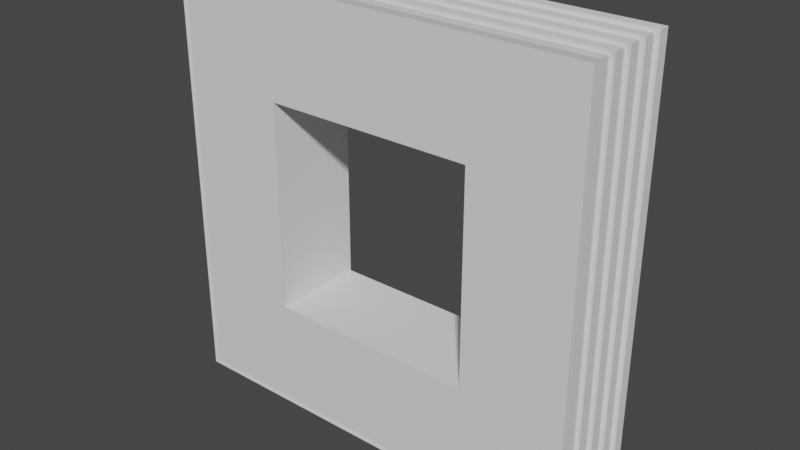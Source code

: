 # Source: TransformatorMain.blend  (saved by Blender 2.81.16; exported with 4.5.12 LTS)
import bpy
from mathutils import Matrix  # noqa: F401  (used for matrix-valued properties, if any)

bpy.ops.wm.read_factory_settings(use_empty=True)
scene = bpy.context.scene
scene.name = 'Scene'

# ---- collections
col_collection = bpy.data.collections.new('Collection'); scene.collection.children.link(col_collection)

# ---- world
world_world = bpy.data.worlds.new('World'); scene.world = world_world
world_world.use_nodes = True; world_world.node_tree.nodes.clear()
_N = world_world.node_tree.nodes; _L = world_world.node_tree.links
n0 = _N.new('ShaderNodeOutputWorld'); n0.name = 'World Output'; n0.location = (300, 300)
n1 = _N.new('ShaderNodeBackground'); n1.name = 'Background'; n1.location = (10, 300)
n1.inputs[0].default_value = (0.05088, 0.05088, 0.05088, 1.0)
_L.new(n1.outputs[0], n0.inputs[0])
n0.is_active_output = True
world_world.color = (0.05088, 0.05088, 0.05088)
world_world.use_sun_shadow = False
world_world.sun_shadow_jitter_overblur = 0.0

# ---- meshes
me_plane = bpy.data.meshes.new('Plane')
me_plane.from_pydata([(-1.0, 0.1993, -0.8007), (1.0, 0.1993, -0.8007), (-1.0, 0.1993, 1.199), (1.0, 0.1993, 1.199), (-1.0, -0.1993, -0.3007), (0.5, 0.1993, -0.3007), (-0.5, 0.1993, -0.3007), (-0.5, 0.1993, 0.6993), (0.5, 0.1993, 0.6993), (-1.0, -0.1993, -0.8007), (1.0, -0.1993, -0.8007), (1.0, -0.1993, 0.6993), (1.0, -0.1993, 1.199), (-1.0, -0.1993, 1.199), (-1.0, -0.1993, 0.6993), (1.0, -0.1993, -0.3007), (0.5, -0.1993, -0.3007), (-0.5, -0.1993, -0.3007), (-0.5, -0.1993, 0.6993), (0.5, -0.1993, 0.6993), (-1.0, 2.98e-08, -0.8007), (1.0, 2.98e-08, -0.8007), (-1.0, -2.98e-08, 1.199), (1.0, -2.98e-08, 1.199), (-1.0, -0.09964, -0.8007), (1.0, -0.09964, -0.8007), (-1.0, 0.09964, 1.199), (1.0, -0.09964, 1.199), (-1.0, 0.09964, -0.8007), (1.0, 0.09964, -0.8007), (-1.0, -0.09964, 1.199), (1.0, 0.09964, 1.199), (-1.0, -0.1495, -0.8007), (1.0, -0.1495, -0.8007), (-1.0, 0.1495, 1.199), (1.0, -0.1495, 1.199), (-1.0, 0.04982, -0.8007), (1.0, 0.04982, -0.8007), (-1.0, -0.04982, 1.199), (1.0, 0.04982, 1.199), (-1.0, -0.04982, -0.8007), (1.0, -0.04982, -0.8007), (-1.0, 0.04982, 1.199), (1.0, -0.04982, 1.199), (-1.0, 0.1495, -0.8007), (1.0, 0.1495, -0.8007), (-1.0, -0.1495, 1.199), (1.0, 0.1495, 1.199), (-1.0, 0.2521, -0.8007), (1.0, 0.2521, -0.8007), (1.0, 0.2521, 1.199), (-1.0, 0.2521, 1.199), (-1.0, 0.2521, -0.3007), (1.0, 0.2521, 0.6993), (-1.0, 0.2521, 0.6993), (1.0, 0.2521, -0.3007), (0.5, 0.2521, -0.3007), (-0.5, 0.2521, -0.3007), (-0.5, 0.2521, 0.6993), (0.5, 0.2521, 0.6993), (-1.02, 0.2027, -0.8203), (1.02, 0.2027, -0.8203), (1.02, 0.2027, 1.219), (-1.02, 0.2027, 1.219), (-1.02, -0.2037, 1.219), (1.02, -0.2037, 1.219), (1.02, -0.2037, -0.8203), (-1.02, -0.2037, -0.8203), (-1.02, -0.1529, -0.8203), (1.02, -0.1529, -0.8203), (1.02, -0.1529, 1.219), (-1.02, 0.0503, -0.8203), (-1.02, -0.0004939, -0.8203), (1.02, 0.0503, -0.8203), (1.02, -0.0004939, -0.8203), (1.02, 0.0503, 1.219), (1.02, -0.0004939, 1.219), (-1.02, -0.0004939, 1.219), (-1.02, -0.05129, -0.8203), (-1.02, -0.1021, -0.8203), (1.02, -0.05129, -0.8203), (1.02, -0.1021, -0.8203), (1.02, -0.05129, 1.219), (1.02, -0.1021, 1.219), (-1.02, 0.1519, -0.8203), (-1.02, 0.1011, -0.8203), (1.02, 0.1519, -0.8203), (1.02, 0.1011, -0.8203), (1.02, 0.1519, 1.219), (1.02, 0.1011, 1.219), (-1.02, 0.1011, 1.219), (-1.02, -0.1021, 1.219), (-1.02, 0.1519, 1.219), (-1.02, -0.05129, 1.219), (-1.02, 0.0503, 1.219), (-1.02, -0.1529, 1.219), (-1.02, 0.2565, 1.219), (1.02, 0.2565, 1.219), (1.02, 0.2565, -0.8203), (-1.02, 0.2565, -0.8203)], [], [(4, 17, 18, 14), (48, 52, 57, 56, 55, 49), (10, 15, 16, 17, 4, 9), (16, 19, 8, 59, 56, 5), (7, 18, 17, 6, 57, 58), (8, 19, 18, 7, 58, 59), (36, 37, 73, 71), (46, 32, 68, 95), (42, 36, 71, 94), (31, 26, 42, 39), (27, 25, 81, 83), (30, 27, 83, 91), (27, 35, 33, 25), (25, 33, 32, 24), (1, 3, 47, 45), (29, 37, 36, 28), (21, 41, 40, 20), (31, 39, 37, 29), (20, 40, 38, 22), (0, 1, 45, 44), (2, 0, 44, 34), (47, 88, 86, 45), (18, 19, 11, 12, 13, 14), (43, 82, 80, 41), (23, 21, 74, 76), (3, 62, 63, 2), (12, 11, 15, 10, 66, 65), (33, 35, 70, 69), (23, 43, 41, 21), (3, 2, 34, 47), (22, 38, 43, 23), (26, 31, 89, 90), (10, 9, 67, 66), (31, 29, 87, 89), (29, 28, 85, 87), (52, 54, 58, 57), (51, 50, 53, 59, 58, 54), (56, 59, 53, 55), (30, 46, 35, 27), (82, 93, 91, 83), (80, 82, 83, 81), (75, 94, 77, 76), (70, 95, 64, 65), (92, 90, 89, 88), (86, 87, 85, 84), (61, 60, 99, 98), (69, 70, 65, 66), (69, 66, 67, 68), (73, 75, 76, 74), (63, 62, 97, 96), (68, 67, 64, 95), (71, 73, 74, 72), (78, 80, 81, 79), (94, 71, 72, 77), (93, 78, 79, 91), (60, 63, 96, 99), (84, 85, 90, 92), (41, 80, 78, 40), (24, 30, 91, 79), (2, 63, 60, 0), (51, 54, 52, 48, 99, 96), (48, 49, 98, 99), (49, 55, 53, 50, 97, 98), (37, 39, 75, 73), (35, 46, 95, 70), (50, 51, 96, 97), (13, 12, 65, 64), (13, 64, 67, 9, 4, 14), (62, 61, 98, 97), (88, 89, 87, 86), (24, 32, 46, 30), (28, 36, 42, 26), (0, 60, 61, 1), (21, 20, 72, 74), (25, 24, 79, 81), (32, 33, 69, 68), (45, 86, 84, 44), (40, 78, 93, 38), (38, 93, 82, 43), (39, 42, 94, 75), (34, 92, 88, 47), (28, 26, 90, 85), (20, 22, 77, 72), (44, 84, 92, 34), (22, 23, 76, 77), (1, 61, 62, 3), (6, 17, 16, 5, 56, 57), (16, 15, 11, 19)])
_uv = me_plane.uv_layers.new(name='UVMap')
_uv.uv.foreach_set('vector', [0.009609, 0.2548, 0.2548, 0.2548, 0.2548, 0.7452, 0.009609, 0.7452, 0.009609, 0.009609, 0.009609, 0.2548, 0.2548, 0.2548, 0.7452, 0.2548, 0.9904, 0.2548, 0.9904, 0.009609, 0.9904, 0.009609, 0.9904, 0.2548, 0.7452, 0.2548, 0.2548, 0.2548, 0.009609, 0.2548, 0.009609, 0.009609, 0.3886, 0.2548, 0.3886, 0.7452, 0.584, 0.7452, 0.6099, 0.7452, 0.6099, 0.2548, 0.584, 0.2548, 0.584, 0.7452, 0.3886, 0.7452, 0.3886, 0.2548, 0.584, 0.2548, 0.6099, 0.2548, 0.6099, 0.7452, 0.7452, 0.584, 0.7452, 0.3886, 0.2548, 0.3886, 0.2548, 0.584, 0.2548, 0.6099, 0.7452, 0.6099, 0.009609, 0.009609, 0.9904, 0.009609, 1.0, -5.96e-08, 5.96e-08, -5.96e-08, 0.009609, 0.9904, 0.009609, 0.009609, 5.96e-08, -5.96e-08, 5.96e-08, 1.0, 0.009609, 0.9904, 0.009609, 0.009609, 5.96e-08, -5.96e-08, 5.96e-08, 1.0, 0.9904, 0.5352, 0.009609, 0.5352, 0.009609, 0.5107, 0.9904, 0.5107, 0.9904, 0.9904, 0.9904, 0.009609, 1.0, -5.96e-08, 1.0, 1.0, 0.009609, 0.9904, 0.9904, 0.9904, 1.0, 1.0, 5.96e-08, 1.0, 0.4374, 0.9904, 0.413, 0.9904, 0.413, 0.009609, 0.4374, 0.009609, 0.9904, 0.4374, 0.9904, 0.413, 0.009609, 0.413, 0.009609, 0.4374, 0.584, 0.009609, 0.584, 0.9904, 0.5596, 0.9904, 0.5596, 0.009609, 0.9904, 0.5352, 0.9904, 0.5107, 0.009609, 0.5107, 0.009609, 0.5352, 0.9904, 0.4863, 0.9904, 0.4619, 0.009609, 0.4619, 0.009609, 0.4863, 0.5352, 0.9904, 0.5107, 0.9904, 0.5107, 0.009609, 0.5352, 0.009609, 0.4863, 0.009609, 0.4619, 0.009609, 0.4619, 0.9904, 0.4863, 0.9904, 0.009609, 0.584, 0.9904, 0.584, 0.9904, 0.5596, 0.009609, 0.5596, 0.584, 0.9904, 0.584, 0.009609, 0.5596, 0.009609, 0.5596, 0.9904, 0.9904, 0.9904, 1.0, 1.0, 1.0, -5.96e-08, 0.9904, 0.009609, 0.2548, 0.7452, 0.7452, 0.7452, 0.9904, 0.7452, 0.9904, 0.9904, 0.009609, 0.9904, 0.009609, 0.7452, 0.9904, 0.9904, 1.0, 1.0, 1.0, -5.96e-08, 0.9904, 0.009609, 0.9904, 0.9904, 0.9904, 0.009609, 1.0, -5.96e-08, 1.0, 1.0, 0.9904, 0.9904, 1.0, 1.0, 5.96e-08, 1.0, 0.009609, 0.9904, 0.9904, 0.9904, 0.9904, 0.7452, 0.9904, 0.2548, 0.9904, 0.009609, 1.0, -5.96e-08, 1.0, 1.0, 0.9904, 0.009609, 0.9904, 0.9904, 1.0, 1.0, 1.0, -5.96e-08, 0.4863, 0.9904, 0.4619, 0.9904, 0.4619, 0.009609, 0.4863, 0.009609, 0.9904, 0.584, 0.009609, 0.584, 0.009609, 0.5596, 0.9904, 0.5596, 0.009609, 0.4863, 0.009609, 0.4619, 0.9904, 0.4619, 0.9904, 0.4863, 0.009609, 0.9904, 0.9904, 0.9904, 1.0, 1.0, 5.96e-08, 1.0, 0.9904, 0.009609, 0.009609, 0.009609, 5.96e-08, -5.96e-08, 1.0, -5.96e-08, 0.9904, 0.9904, 0.9904, 0.009609, 1.0, -5.96e-08, 1.0, 1.0, 0.9904, 0.009609, 0.009609, 0.009609, 5.96e-08, -5.96e-08, 1.0, -5.96e-08, 0.009609, 0.2548, 0.009609, 0.7452, 0.2548, 0.7452, 0.2548, 0.2548, 0.009609, 0.9904, 0.9904, 0.9904, 0.9904, 0.7452, 0.7452, 0.7452, 0.2548, 0.7452, 0.009609, 0.7452, 0.7452, 0.2548, 0.7452, 0.7452, 0.9904, 0.7452, 0.9904, 0.2548, 0.009609, 0.4374, 0.009609, 0.413, 0.9904, 0.413, 0.9904, 0.4374, 1.0, 0.4612, 5.96e-08, 0.4612, 5.96e-08, 0.4362, 1.0, 0.4362, 0.4612, -5.96e-08, 0.4612, 1.0, 0.4362, 1.0, 0.4362, -5.96e-08, 1.0, 0.511, 5.96e-08, 0.511, 5.96e-08, 0.4861, 1.0, 0.4861, 1.0, 0.4113, 5.96e-08, 0.4113, 5.96e-08, 0.3864, 1.0, 0.3864, 5.96e-08, 0.5608, 5.96e-08, 0.5359, 1.0, 0.5359, 1.0, 0.5608, 1.0, 0.5608, 1.0, 0.5359, 5.96e-08, 0.5359, 5.96e-08, 0.5608, 1.0, 0.5857, 5.96e-08, 0.5857, 5.96e-08, 0.6121, 1.0, 0.6121, 0.4113, -5.96e-08, 0.4113, 1.0, 0.3864, 1.0, 0.3864, -5.96e-08, 1.0, 0.4113, 1.0, 0.3864, 5.96e-08, 0.3864, 5.96e-08, 0.4113, 0.511, -5.96e-08, 0.511, 1.0, 0.4861, 1.0, 0.4861, -5.96e-08, 5.96e-08, 0.5857, 1.0, 0.5857, 1.0, 0.6121, 5.96e-08, 0.6121, 0.4113, -5.96e-08, 0.3864, -5.96e-08, 0.3864, 1.0, 0.4113, 1.0, 5.96e-08, 0.511, 1.0, 0.511, 1.0, 0.4861, 5.96e-08, 0.4861, 5.96e-08, 0.4612, 1.0, 0.4612, 1.0, 0.4362, 5.96e-08, 0.4362, 0.511, 1.0, 0.511, -5.96e-08, 0.4861, -5.96e-08, 0.4861, 1.0, 0.4612, 1.0, 0.4612, -5.96e-08, 0.4362, -5.96e-08, 0.4362, 1.0, 0.5857, -5.96e-08, 0.5857, 1.0, 0.6121, 1.0, 0.6121, -5.96e-08, 0.5608, -5.96e-08, 0.5359, -5.96e-08, 0.5359, 1.0, 0.5608, 1.0, 0.9904, 0.009609, 1.0, -5.96e-08, 5.96e-08, -5.96e-08, 0.009609, 0.009609, 0.009609, 0.009609, 0.009609, 0.9904, 5.96e-08, 1.0, 5.96e-08, -5.96e-08, 0.009609, 0.9904, 5.96e-08, 1.0, 5.96e-08, -5.96e-08, 0.009609, 0.009609, 0.009609, 0.9904, 0.009609, 0.7452, 0.009609, 0.2548, 0.009609, 0.009609, 5.96e-08, -5.96e-08, 5.96e-08, 1.0, 0.009609, 0.009609, 0.9904, 0.009609, 1.0, -5.96e-08, 5.96e-08, -5.96e-08, 0.9904, 0.009609, 0.9904, 0.2548, 0.9904, 0.7452, 0.9904, 0.9904, 1.0, 1.0, 1.0, -5.96e-08, 0.9904, 0.009609, 0.9904, 0.9904, 1.0, 1.0, 1.0, -5.96e-08, 0.9904, 0.9904, 0.009609, 0.9904, 5.96e-08, 1.0, 1.0, 1.0, 0.9904, 0.9904, 0.009609, 0.9904, 5.96e-08, 1.0, 1.0, 1.0, 0.009609, 0.9904, 0.9904, 0.9904, 1.0, 1.0, 5.96e-08, 1.0, 0.009609, 0.9904, 5.96e-08, 1.0, 5.96e-08, -5.96e-08, 0.009609, 0.009609, 0.009609, 0.2548, 0.009609, 0.7452, 0.5857, 1.0, 0.5857, -5.96e-08, 0.6121, -5.96e-08, 0.6121, 1.0, 0.5608, 1.0, 0.5359, 1.0, 0.5359, -5.96e-08, 0.5608, -5.96e-08, 0.4374, 0.009609, 0.413, 0.009609, 0.413, 0.9904, 0.4374, 0.9904, 0.5352, 0.009609, 0.5107, 0.009609, 0.5107, 0.9904, 0.5352, 0.9904, 0.009609, 0.009609, 5.96e-08, -5.96e-08, 1.0, -5.96e-08, 0.9904, 0.009609, 0.9904, 0.009609, 0.009609, 0.009609, 5.96e-08, -5.96e-08, 1.0, -5.96e-08, 0.9904, 0.009609, 0.009609, 0.009609, 5.96e-08, -5.96e-08, 1.0, -5.96e-08, 0.009609, 0.009609, 0.9904, 0.009609, 1.0, -5.96e-08, 5.96e-08, -5.96e-08, 0.9904, 0.009609, 1.0, -5.96e-08, 5.96e-08, -5.96e-08, 0.009609, 0.009609, 0.009609, 0.009609, 5.96e-08, -5.96e-08, 5.96e-08, 1.0, 0.009609, 0.9904, 0.009609, 0.9904, 5.96e-08, 1.0, 1.0, 1.0, 0.9904, 0.9904, 0.9904, 0.9904, 0.009609, 0.9904, 5.96e-08, 1.0, 1.0, 1.0, 0.009609, 0.9904, 5.96e-08, 1.0, 1.0, 1.0, 0.9904, 0.9904, 0.009609, 0.009609, 0.009609, 0.9904, 5.96e-08, 1.0, 5.96e-08, -5.96e-08, 0.009609, 0.009609, 0.009609, 0.9904, 5.96e-08, 1.0, 5.96e-08, -5.96e-08, 0.009609, 0.009609, 5.96e-08, -5.96e-08, 5.96e-08, 1.0, 0.009609, 0.9904, 0.009609, 0.9904, 0.9904, 0.9904, 1.0, 1.0, 5.96e-08, 1.0, 0.9904, 0.009609, 1.0, -5.96e-08, 1.0, 1.0, 0.9904, 0.9904, 0.2548, 0.584, 0.2548, 0.3886, 0.7452, 0.3886, 0.7452, 0.584, 0.7452, 0.6099, 0.2548, 0.6099, 0.7452, 0.2548, 0.9904, 0.2548, 0.9904, 0.7452, 0.7452, 0.7452])
me_plane.use_remesh_fix_poles = True
me_plane.use_remesh_preserve_attributes = False
me_plane.use_mirror_vertex_groups = False
me_plane.update()

# ---- objects
ob_plane = bpy.data.objects.new('Plane', me_plane)

# ---- transforms, parenting, visibility, modifiers, constraints
ob_plane.location = (0.0, 0.0, 0.0)
ob_plane.lineart.crease_threshold = 0.0

# ---- collection membership
col_collection.objects.link(ob_plane)

# ---- scene / render settings (as saved in the file)
scene.frame_start = 1; scene.frame_end = 250; scene.frame_set(1)
scene.render.engine = 'BLENDER_EEVEE_NEXT'
scene.cycles.use_denoising = False
scene.cycles.samples = 128
scene.cycles.sampling_pattern = 'TABULATED_SOBOL'
scene.cycles.use_adaptive_sampling = False
scene.cycles.use_light_tree = False
scene.view_settings.view_transform = 'Filmic'
bpy.context.view_layer.update()

# ---- added for rendering (the .blend has no active camera and no usable light): camera, sun
cam_auto = bpy.data.cameras.new('AutoCamera')
cam_auto.lens = 50.0
cam_auto.sensor_width = 36.0
cam_auto.clip_end = 1000.0
ob_auto_camera = bpy.data.objects.new('AutoCamera', cam_auto)
scene.collection.objects.link(ob_auto_camera)
ob_auto_camera.location = (2.70196, -3.21594, 2.36084)
ob_auto_camera.rotation_euler = (1.09748, -7.21219e-08, 0.694738)
scene.camera = ob_auto_camera
light_auto_sun = bpy.data.lights.new('AutoSun', 'SUN')
light_auto_sun.energy = 3.0
light_auto_sun.angle = 0.0523599
ob_auto_sun = bpy.data.objects.new('AutoSun', light_auto_sun)
scene.collection.objects.link(ob_auto_sun)
ob_auto_sun.rotation_euler = (0.872665, 0.174533, 0.523599)
bpy.context.view_layer.update()
